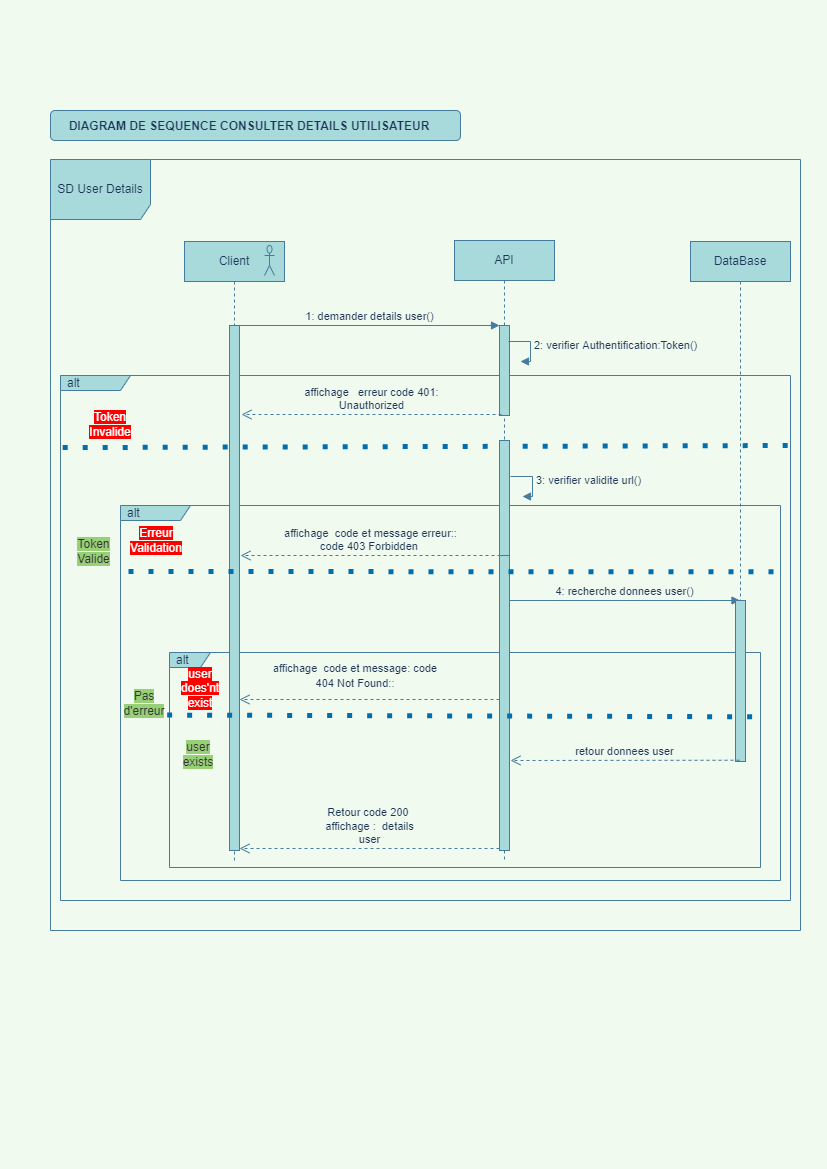

The diagram above was exported from draw.io. Its source (the exported page's mxGraphModel, read from the mxfile embedded in the PNG):
<mxGraphModel dx="1038" dy="689" grid="1" gridSize="10" guides="1" tooltips="1" connect="1" arrows="1" fold="1" page="1" pageScale="1" pageWidth="827" pageHeight="1169" background="#F1FAEE" math="0" shadow="0">
  <root>
    <mxCell id="0" />
    <mxCell id="1" parent="0" />
    <mxCell id="KuEWsUoc_jPP3eZDbDqj-3" value="alt" style="shape=umlFrame;whiteSpace=wrap;html=1;width=70;height=15;boundedLbl=1;verticalAlign=middle;align=left;spacingLeft=5;strokeColor=#457B9D;fillColor=#A8DADC;fontColor=#1D3557;" parent="1" vertex="1">
      <mxGeometry x="60" y="375" width="730" height="525" as="geometry" />
    </mxCell>
    <mxCell id="RLy-CNT5eV29N53_F98B-1" value="SD User Details" style="shape=umlFrame;whiteSpace=wrap;html=1;width=100;height=60;fillColor=#A8DADC;strokeColor=#457B9D;fontColor=#1D3557;" parent="1" vertex="1">
      <mxGeometry x="50" y="159" width="750" height="771" as="geometry" />
    </mxCell>
    <mxCell id="KuEWsUoc_jPP3eZDbDqj-15" value="alt" style="shape=umlFrame;whiteSpace=wrap;html=1;width=70;height=15;boundedLbl=1;verticalAlign=middle;align=left;spacingLeft=5;strokeColor=#457B9D;fillColor=#A8DADC;fontColor=#1D3557;" parent="1" vertex="1">
      <mxGeometry x="120" y="505" width="660" height="375" as="geometry" />
    </mxCell>
    <mxCell id="MrvM012tT8QTxjvJXv_c-2" value="alt" style="shape=umlFrame;whiteSpace=wrap;html=1;width=41;height=15;boundedLbl=1;verticalAlign=middle;align=left;spacingLeft=5;strokeColor=#457B9D;fillColor=#A8DADC;fontColor=#1D3557;" parent="1" vertex="1">
      <mxGeometry x="169" y="652" width="591" height="215" as="geometry" />
    </mxCell>
    <mxCell id="KuEWsUoc_jPP3eZDbDqj-50" value="" style="rounded=1;whiteSpace=wrap;html=1;fillColor=#A8DADC;strokeColor=#457B9D;fontColor=#1D3557;" parent="1" vertex="1">
      <mxGeometry x="50" y="110" width="410" height="30" as="geometry" />
    </mxCell>
    <mxCell id="RLy-CNT5eV29N53_F98B-2" value="Client" style="shape=umlLifeline;perimeter=lifelinePerimeter;whiteSpace=wrap;html=1;container=1;collapsible=0;recursiveResize=0;outlineConnect=0;fillColor=#A8DADC;strokeColor=#457B9D;fontColor=#1D3557;" parent="1" vertex="1">
      <mxGeometry x="184" y="241" width="100" height="619" as="geometry" />
    </mxCell>
    <mxCell id="RLy-CNT5eV29N53_F98B-8" value="" style="shape=umlActor;verticalLabelPosition=bottom;verticalAlign=top;html=1;fillColor=#A8DADC;strokeColor=#457B9D;fontColor=#1D3557;" parent="RLy-CNT5eV29N53_F98B-2" vertex="1">
      <mxGeometry x="80" y="4" width="10" height="30" as="geometry" />
    </mxCell>
    <mxCell id="MrvM012tT8QTxjvJXv_c-4" value="&lt;font color=&quot;#ffffff&quot;&gt;&lt;span style=&quot;background-color: rgb(255 , 0 , 0)&quot;&gt;user&lt;br&gt;does'nt&lt;br&gt;exist&lt;br&gt;&lt;/span&gt;&lt;/font&gt;" style="text;html=1;strokeColor=none;fillColor=none;align=center;verticalAlign=middle;whiteSpace=wrap;rounded=0;fontColor=#1D3557;" parent="RLy-CNT5eV29N53_F98B-2" vertex="1">
      <mxGeometry x="-4" y="442" width="40" height="10" as="geometry" />
    </mxCell>
    <mxCell id="RLy-CNT5eV29N53_F98B-3" value="API" style="shape=umlLifeline;perimeter=lifelinePerimeter;whiteSpace=wrap;html=1;container=1;collapsible=0;recursiveResize=0;outlineConnect=0;fillColor=#A8DADC;strokeColor=#457B9D;fontColor=#1D3557;" parent="1" vertex="1">
      <mxGeometry x="454" y="240" width="100" height="620" as="geometry" />
    </mxCell>
    <mxCell id="KuEWsUoc_jPP3eZDbDqj-1" value="" style="html=1;points=[];perimeter=orthogonalPerimeter;fillColor=#A8DADC;strokeColor=#457B9D;fontColor=#1D3557;" parent="RLy-CNT5eV29N53_F98B-3" vertex="1">
      <mxGeometry x="45" y="85" width="10" height="90" as="geometry" />
    </mxCell>
    <mxCell id="KuEWsUoc_jPP3eZDbDqj-46" value="" style="html=1;points=[];perimeter=orthogonalPerimeter;fillColor=#A8DADC;strokeColor=#457B9D;fontColor=#1D3557;" parent="RLy-CNT5eV29N53_F98B-3" vertex="1">
      <mxGeometry x="45" y="310" width="10" height="300" as="geometry" />
    </mxCell>
    <mxCell id="MrvM012tT8QTxjvJXv_c-8" value="4: recherche donnees user()" style="html=1;verticalAlign=bottom;endArrow=block;rounded=0;labelBackgroundColor=#F1FAEE;strokeColor=#457B9D;fontColor=#1D3557;" parent="RLy-CNT5eV29N53_F98B-3" target="cy5iIWiAilHNNDBZa3sS-1" edge="1">
      <mxGeometry relative="1" as="geometry">
        <mxPoint x="55" y="360" as="sourcePoint" />
        <mxPoint x="316" y="360" as="targetPoint" />
      </mxGeometry>
    </mxCell>
    <mxCell id="RLy-CNT5eV29N53_F98B-27" value="" style="html=1;points=[];perimeter=orthogonalPerimeter;fillColor=#A8DADC;strokeColor=#457B9D;fontColor=#1D3557;" parent="1" vertex="1">
      <mxGeometry x="229" y="325" width="10" height="525" as="geometry" />
    </mxCell>
    <mxCell id="RLy-CNT5eV29N53_F98B-30" value="1: demander details user()" style="html=1;verticalAlign=bottom;endArrow=block;entryX=0;entryY=0;rounded=0;labelBackgroundColor=#F1FAEE;strokeColor=#457B9D;fontColor=#1D3557;" parent="1" edge="1">
      <mxGeometry relative="1" as="geometry">
        <mxPoint x="238" y="325" as="sourcePoint" />
        <mxPoint x="499" y="325" as="targetPoint" />
      </mxGeometry>
    </mxCell>
    <mxCell id="cy5iIWiAilHNNDBZa3sS-1" value="DataBase" style="shape=umlLifeline;perimeter=lifelinePerimeter;whiteSpace=wrap;html=1;container=1;collapsible=0;recursiveResize=0;outlineConnect=0;fillColor=#A8DADC;strokeColor=#457B9D;fontColor=#1D3557;" parent="1" vertex="1">
      <mxGeometry x="690" y="241" width="100" height="520" as="geometry" />
    </mxCell>
    <mxCell id="KuEWsUoc_jPP3eZDbDqj-43" value="" style="html=1;points=[];perimeter=orthogonalPerimeter;fillColor=#A8DADC;strokeColor=#457B9D;fontColor=#1D3557;" parent="cy5iIWiAilHNNDBZa3sS-1" vertex="1">
      <mxGeometry x="45" y="359" width="10" height="161" as="geometry" />
    </mxCell>
    <mxCell id="KuEWsUoc_jPP3eZDbDqj-2" value="2: verifier Authentification:Token()" style="edgeStyle=orthogonalEdgeStyle;html=1;align=left;spacingLeft=2;endArrow=block;rounded=0;exitX=0.5;exitY=0;exitDx=0;exitDy=0;exitPerimeter=0;labelBackgroundColor=#F1FAEE;strokeColor=#457B9D;fontColor=#1D3557;" parent="1" edge="1">
      <mxGeometry relative="1" as="geometry">
        <mxPoint x="508" y="341" as="sourcePoint" />
        <Array as="points">
          <mxPoint x="530" y="341" />
          <mxPoint x="530" y="361" />
        </Array>
        <mxPoint x="520" y="361" as="targetPoint" />
      </mxGeometry>
    </mxCell>
    <mxCell id="KuEWsUoc_jPP3eZDbDqj-6" value="" style="endArrow=none;dashed=1;html=1;dashPattern=1 3;strokeWidth=5;rounded=0;exitX=0.003;exitY=0.179;exitDx=0;exitDy=0;exitPerimeter=0;labelBackgroundColor=#F1FAEE;strokeColor=#006EAF;fontColor=#1D3557;fillColor=#1ba1e2;" parent="1" edge="1">
      <mxGeometry width="50" height="50" relative="1" as="geometry">
        <mxPoint x="62.190000000000055" y="447.0799999999999" as="sourcePoint" />
        <mxPoint x="790" y="445" as="targetPoint" />
        <Array as="points" />
      </mxGeometry>
    </mxCell>
    <mxCell id="KuEWsUoc_jPP3eZDbDqj-10" value="&lt;span style=&quot;background-color: rgb(255 , 0 , 0)&quot;&gt;&lt;font color=&quot;#ffffff&quot;&gt;Token&lt;br&gt;Invalide&lt;br&gt;&lt;/font&gt;&lt;/span&gt;" style="text;html=1;strokeColor=none;fillColor=none;align=center;verticalAlign=middle;whiteSpace=wrap;rounded=0;fontColor=#1D3557;" parent="1" vertex="1">
      <mxGeometry x="90" y="415" width="40" height="18" as="geometry" />
    </mxCell>
    <mxCell id="KuEWsUoc_jPP3eZDbDqj-11" value="affichage&amp;nbsp; &amp;nbsp;erreur code 401:&lt;br&gt;Unauthorized" style="html=1;verticalAlign=bottom;endArrow=open;dashed=1;endSize=8;exitX=0;exitY=0.95;rounded=0;labelBackgroundColor=#F1FAEE;strokeColor=#457B9D;fontColor=#1D3557;" parent="1" edge="1">
      <mxGeometry relative="1" as="geometry">
        <mxPoint x="241" y="414" as="targetPoint" />
        <mxPoint x="501" y="414" as="sourcePoint" />
      </mxGeometry>
    </mxCell>
    <mxCell id="KuEWsUoc_jPP3eZDbDqj-12" value="&lt;font style=&quot;background-color: rgb(151 , 208 , 119)&quot; color=&quot;#333333&quot;&gt;Token&lt;br&gt;Valide&lt;br&gt;&lt;/font&gt;" style="text;html=1;strokeColor=none;fillColor=none;align=center;verticalAlign=middle;whiteSpace=wrap;rounded=0;fontColor=#1D3557;" parent="1" vertex="1">
      <mxGeometry x="67" y="546" width="53" height="10" as="geometry" />
    </mxCell>
    <mxCell id="KuEWsUoc_jPP3eZDbDqj-16" value="" style="endArrow=none;dashed=1;html=1;dashPattern=1 3;strokeWidth=5;rounded=0;entryX=1.003;entryY=0.219;entryDx=0;entryDy=0;entryPerimeter=0;labelBackgroundColor=#F1FAEE;strokeColor=#006EAF;fontColor=#1D3557;fillColor=#1ba1e2;" parent="1" edge="1">
      <mxGeometry width="50" height="50" relative="1" as="geometry">
        <mxPoint x="128" y="571" as="sourcePoint" />
        <mxPoint x="779.9499999999998" y="571.3199999999999" as="targetPoint" />
        <Array as="points" />
      </mxGeometry>
    </mxCell>
    <mxCell id="KuEWsUoc_jPP3eZDbDqj-17" value="&lt;font color=&quot;#ffffff&quot;&gt;&lt;span style=&quot;background-color: rgb(255 , 0 , 0)&quot;&gt;Erreur&lt;br&gt;Validation&lt;br&gt;&lt;/span&gt;&lt;/font&gt;" style="text;html=1;strokeColor=none;fillColor=none;align=center;verticalAlign=middle;whiteSpace=wrap;rounded=0;fontColor=#1D3557;" parent="1" vertex="1">
      <mxGeometry x="136" y="535" width="40" height="10" as="geometry" />
    </mxCell>
    <mxCell id="KuEWsUoc_jPP3eZDbDqj-18" value="affichage&amp;nbsp; code et message erreur::&lt;br&gt;code 403 Forbidden&amp;nbsp;" style="html=1;verticalAlign=bottom;endArrow=open;dashed=1;endSize=8;exitX=0;exitY=0.95;rounded=0;labelBackgroundColor=#F1FAEE;strokeColor=#457B9D;fontColor=#1D3557;" parent="1" edge="1">
      <mxGeometry relative="1" as="geometry">
        <mxPoint x="240" y="555" as="targetPoint" />
        <mxPoint x="500" y="555" as="sourcePoint" />
      </mxGeometry>
    </mxCell>
    <mxCell id="KuEWsUoc_jPP3eZDbDqj-19" value="&lt;font color=&quot;#333333&quot;&gt;&lt;span style=&quot;background-color: rgb(151 , 208 , 119)&quot;&gt;Pas d'erreur&lt;/span&gt;&lt;/font&gt;&lt;font color=&quot;#333333&quot;&gt;&lt;span style=&quot;background-color: rgb(151 , 208 , 119)&quot;&gt;&lt;br&gt;&lt;/span&gt;&lt;/font&gt;" style="text;html=1;strokeColor=none;fillColor=none;align=center;verticalAlign=middle;whiteSpace=wrap;rounded=0;fontColor=#1D3557;" parent="1" vertex="1">
      <mxGeometry x="129" y="698" width="30" height="10" as="geometry" />
    </mxCell>
    <mxCell id="KuEWsUoc_jPP3eZDbDqj-26" value="" style="html=1;points=[];perimeter=orthogonalPerimeter;fillColor=#A8DADC;strokeColor=#457B9D;fontColor=#1D3557;" parent="1" vertex="1">
      <mxGeometry x="499" y="440" width="10" height="115" as="geometry" />
    </mxCell>
    <mxCell id="KuEWsUoc_jPP3eZDbDqj-30" value="Retour code 200&amp;nbsp;&lt;br&gt;affichage :&amp;nbsp; details&lt;br&gt;user" style="html=1;verticalAlign=bottom;endArrow=open;dashed=1;endSize=8;exitX=0;exitY=0.95;rounded=0;labelBackgroundColor=#F1FAEE;strokeColor=#457B9D;fontColor=#1D3557;" parent="1" edge="1">
      <mxGeometry relative="1" as="geometry">
        <mxPoint x="239" y="848" as="targetPoint" />
        <mxPoint x="499" y="848" as="sourcePoint" />
      </mxGeometry>
    </mxCell>
    <mxCell id="KuEWsUoc_jPP3eZDbDqj-49" value="DIAGRAM DE SEQUENCE CONSULTER DETAILS UTILISATEUR" style="text;align=center;fontStyle=1;verticalAlign=middle;spacingLeft=3;spacingRight=3;strokeColor=none;rotatable=0;points=[[0,0.5],[1,0.5]];portConstraint=eastwest;fontColor=#1D3557;" parent="1" vertex="1">
      <mxGeometry x="89" y="112" width="320" height="26" as="geometry" />
    </mxCell>
    <mxCell id="MrvM012tT8QTxjvJXv_c-1" value="&lt;span style=&quot;text-align: center&quot;&gt;3: verifier validite url()&lt;/span&gt;" style="edgeStyle=orthogonalEdgeStyle;html=1;align=left;spacingLeft=2;endArrow=block;rounded=0;exitX=0.5;exitY=0;exitDx=0;exitDy=0;exitPerimeter=0;labelBackgroundColor=#F1FAEE;strokeColor=#457B9D;fontColor=#1D3557;" parent="1" edge="1">
      <mxGeometry relative="1" as="geometry">
        <mxPoint x="510" y="476" as="sourcePoint" />
        <Array as="points">
          <mxPoint x="532" y="476" />
          <mxPoint x="532" y="496" />
        </Array>
        <mxPoint x="522" y="496" as="targetPoint" />
      </mxGeometry>
    </mxCell>
    <mxCell id="MrvM012tT8QTxjvJXv_c-3" value="" style="endArrow=none;dashed=1;html=1;dashPattern=1 3;strokeWidth=5;rounded=0;labelBackgroundColor=#F1FAEE;strokeColor=#006EAF;fontColor=#1D3557;fillColor=#1ba1e2;exitX=-0.004;exitY=0.291;exitDx=0;exitDy=0;exitPerimeter=0;entryX=0.999;entryY=0.299;entryDx=0;entryDy=0;entryPerimeter=0;" parent="1" source="MrvM012tT8QTxjvJXv_c-2" target="MrvM012tT8QTxjvJXv_c-2" edge="1">
      <mxGeometry width="50" height="50" relative="1" as="geometry">
        <mxPoint x="220" y="716" as="sourcePoint" />
        <mxPoint x="750" y="716" as="targetPoint" />
        <Array as="points" />
      </mxGeometry>
    </mxCell>
    <mxCell id="MrvM012tT8QTxjvJXv_c-5" value="" style="html=1;verticalAlign=bottom;endArrow=open;dashed=1;endSize=8;exitX=0;exitY=0.95;rounded=0;labelBackgroundColor=#F1FAEE;strokeColor=#457B9D;fontColor=#1D3557;" parent="1" edge="1">
      <mxGeometry x="-0.0769" y="-120" relative="1" as="geometry">
        <mxPoint x="239" y="699" as="targetPoint" />
        <mxPoint x="499" y="699" as="sourcePoint" />
        <mxPoint as="offset" />
      </mxGeometry>
    </mxCell>
    <mxCell id="MrvM012tT8QTxjvJXv_c-6" value="&lt;font color=&quot;#333333&quot;&gt;&lt;span style=&quot;background-color: rgb(151 , 208 , 119)&quot;&gt;user&lt;br&gt;&lt;/span&gt;&lt;/font&gt;&lt;font color=&quot;#333333&quot;&gt;&lt;span style=&quot;background-color: rgb(151 , 208 , 119)&quot;&gt;exists&lt;br&gt;&lt;/span&gt;&lt;/font&gt;" style="text;html=1;strokeColor=none;fillColor=none;align=center;verticalAlign=middle;whiteSpace=wrap;rounded=0;fontColor=#1D3557;" parent="1" vertex="1">
      <mxGeometry x="183" y="749.25" width="30" height="10" as="geometry" />
    </mxCell>
    <mxCell id="MrvM012tT8QTxjvJXv_c-9" value="&lt;span style=&quot;color: rgb(29 , 53 , 87) ; font-size: 11px ; background-color: rgb(241 , 250 , 238)&quot;&gt;affichage&amp;nbsp; code et message: code 404 Not Found::&lt;/span&gt;" style="text;html=1;strokeColor=none;fillColor=none;align=center;verticalAlign=middle;whiteSpace=wrap;rounded=0;" parent="1" vertex="1">
      <mxGeometry x="270" y="660" width="170" height="30" as="geometry" />
    </mxCell>
    <mxCell id="MrvM012tT8QTxjvJXv_c-10" value="retour donnees user" style="html=1;verticalAlign=bottom;endArrow=open;dashed=1;endSize=8;exitX=0;exitY=0.95;rounded=0;labelBackgroundColor=#F1FAEE;strokeColor=#457B9D;fontColor=#1D3557;" parent="1" edge="1">
      <mxGeometry relative="1" as="geometry">
        <mxPoint x="510" y="760" as="targetPoint" />
        <mxPoint x="739" y="759.75" as="sourcePoint" />
      </mxGeometry>
    </mxCell>
  </root>
</mxGraphModel>